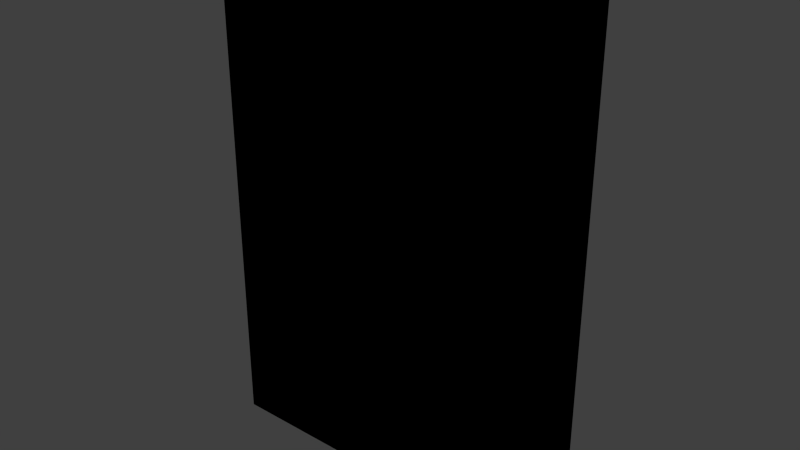 # Source: book_brown_03.blend  (saved by Blender 2.92.15; exported with 4.5.12 LTS)
import bpy
from mathutils import Matrix  # noqa: F401  (used for matrix-valued properties, if any)

bpy.ops.wm.read_factory_settings(use_empty=True)
scene = bpy.context.scene
scene.name = 'Scene'

# ---- collections
col_collection_1 = bpy.data.collections.new('Collection 1'); scene.collection.children.link(col_collection_1)

# ---- images (referenced by path relative to the original .blend; pixels are not part of the script)
import os
ASSET_DIR = os.environ.get("B2B_ASSET_DIR", "")  # directory of the original .blend (textures are referenced by path, not embedded)
HERE = os.path.dirname(os.path.abspath(__file__))  # packed textures are extracted next to this script under _unpacked/

def load_image(name, relpath, width, height, colorspace="sRGB"):
    """Load a texture the original file referenced (path relative to the .blend, or extracted next to this script)."""
    p = next((c for c in (os.path.join(HERE, relpath), os.path.join(ASSET_DIR, relpath)) if relpath and os.path.exists(c)), "")
    if p:
        img = bpy.data.images.load(p, check_existing=True)
        img.name = name
    else:  # same state as the original file: an image datablock whose file is absent (Cycles renders it pink)
        img = bpy.data.images.new(name, width, height)
        img.source = "FILE"
        img.filepath = "//" + (relpath or name)
    img.colorspace_settings.name = colorspace
    return img
img_book_brown_03_png = load_image('book_brown_03.png', 'Materials/book_brown_03.png', 1024, 1024, 'sRGB')

# ---- materials (node trees are filled in below, after node groups)
mat_book_brown_3 = bpy.data.materials.new('Book_Brown_3')
mat_book_brown_3.alpha_threshold = 0.0
mat_book_brown_3.use_transparent_shadow = False
mat_book_brown_3.roughness = 0.5
mat_book_brown_3.line_color = (0.0, 0.0, 0.0, 1.0)

# ---- material node trees
mat_book_brown_3.use_nodes = True; mat_book_brown_3.node_tree.nodes.clear()
_N = mat_book_brown_3.node_tree.nodes; _L = mat_book_brown_3.node_tree.links
n0 = _N.new('ShaderNodeTexImage'); n0.name = 'Image Texture'; n0.location = (43, 345)
n0.image = img_book_brown_03_png
n0.interpolation = 'Closest'
n1 = _N.new('ShaderNodeOutputMaterial'); n1.name = 'Material Output'; n1.location = (344, 318)
n1.is_active_output = True

# ---- world
world_world = bpy.data.worlds.new('World'); scene.world = world_world
world_world.color = (0.05088, 0.05088, 0.05088)
world_world.use_sun_shadow = False
world_world.sun_shadow_jitter_overblur = 0.0
world_world.cycles.sampling_method = 'MANUAL'
world_world.cycles.sample_map_resolution = 256

# ---- meshes
me_cube = bpy.data.meshes.new('Cube')
me_cube.from_pydata([(0.0762, 0.01905, -0.1143), (0.0762, -0.01905, -0.1143), (-0.0762, -0.01905, -0.1143), (-0.0762, 0.01905, -0.1143), (0.0762, 0.01905, 0.1143), (0.0762, -0.01905, 0.1143), (-0.0762, -0.01905, 0.1143), (-0.0762, 0.01905, 0.1143), (0.0762, 0.01271, -0.1143), (0.0762, -0.01271, -0.1143), (-0.0762, -0.01271, -0.1143), (-0.0762, 0.01271, -0.1143), (0.0762, 0.01271, 0.1143), (0.0762, -0.01271, 0.1143), (-0.0762, -0.01271, 0.1143), (-0.0762, 0.01271, 0.1143), (-0.06708, 0.01905, -0.1143), (-0.06708, -0.01905, -0.1143), (-0.06708, 0.01905, 0.1143), (-0.06708, -0.01905, 0.1143), (-0.06708, 0.01271, 0.1143), (-0.06708, -0.01271, 0.1143), (-0.06708, 0.01271, -0.1143), (-0.06708, -0.01271, -0.1143), (0.08297, -0.01271, -0.1143), (0.08297, -0.01905, -0.1143), (0.08297, 0.01905, -0.1143), (0.08297, 0.01905, 0.1143), (0.08297, -0.01905, 0.1143), (0.08297, -0.01271, 0.1143), (0.08297, 0.01271, -0.1143), (0.08297, 0.01271, 0.1143), (0.0762, -0.01271, 0.1187), (0.0762, -0.01905, 0.1187), (-0.06708, 0.01905, 0.1187), (-0.0762, 0.01905, 0.1187), (-0.06708, -0.01905, 0.1187), (-0.0762, -0.01905, 0.1187), (-0.0762, 0.01271, 0.1187), (0.0762, 0.01905, 0.1187), (0.0762, 0.01271, 0.1187), (-0.0762, -0.01271, 0.1187), (-0.06708, 0.01271, 0.1187), (-0.06708, -0.01271, 0.1187), (0.08297, -0.01271, 0.1187), (0.08297, -0.01905, 0.1187), (0.08297, 0.01905, 0.1187), (0.08297, 0.01271, 0.1187), (0.0762, -0.01271, -0.1203), (0.0762, -0.01905, -0.1203), (-0.06708, 0.01905, -0.1203), (-0.0762, 0.01905, -0.1203), (-0.06708, -0.01905, -0.1203), (-0.0762, -0.01905, -0.1203), (-0.0762, 0.01271, -0.1203), (0.0762, 0.01905, -0.1203), (0.0762, 0.01271, -0.1203), (-0.0762, -0.01271, -0.1203), (-0.06708, 0.01271, -0.1203), (-0.06708, -0.01271, -0.1203), (0.08297, -0.01271, -0.1203), (0.08297, -0.01905, -0.1203), (0.08297, 0.01905, -0.1203), (0.08297, 0.01271, -0.1203)], [], [(11, 3, 51, 54), (20, 12, 40, 42), (0, 4, 27, 26), (17, 19, 6, 2), (11, 15, 7, 3), (18, 16, 3, 7), (2, 6, 14, 10), (10, 14, 15, 11), (5, 1, 25, 28), (8, 12, 13, 9), (18, 7, 35, 34), (19, 5, 33, 36), (8, 22, 58, 56), (30, 8, 56, 63), (8, 9, 23, 22), (26, 30, 63, 62), (12, 20, 21, 13), (5, 28, 45, 33), (4, 0, 16, 18), (1, 5, 19, 17), (21, 20, 42, 43), (0, 26, 62, 55), (24, 29, 28, 25), (26, 27, 31, 30), (12, 8, 30, 31), (17, 2, 53, 52), (4, 18, 34, 39), (9, 13, 29, 24), (3, 16, 50, 51), (29, 13, 32, 44), (43, 41, 37, 36), (34, 35, 38, 42), (42, 38, 41, 43), (39, 34, 42, 40), (32, 43, 36, 33), (39, 40, 47, 46), (32, 33, 45, 44), (27, 4, 39, 46), (6, 19, 36, 37), (28, 29, 44, 45), (13, 21, 43, 32), (14, 6, 37, 41), (7, 15, 38, 35), (15, 14, 41, 38), (31, 27, 46, 47), (12, 31, 47, 40), (59, 52, 53, 57), (50, 58, 54, 51), (58, 59, 57, 54), (55, 56, 58, 50), (48, 49, 52, 59), (49, 48, 60, 61), (56, 55, 62, 63), (23, 9, 48, 59), (16, 0, 55, 50), (9, 24, 60, 48), (22, 23, 59, 58), (2, 10, 57, 53), (1, 17, 52, 49), (24, 25, 61, 60), (10, 11, 54, 57), (25, 1, 49, 61)])
_uv = me_cube.uv_layers.new(name='UVMap')
_uv.uv.foreach_set('vector', [0.4668, 0.02316, 0.4529, 0.02316, 0.4529, 0.007819, 0.4668, 0.007819, 0.4714, 0.7559, 0.4714, 0.7435, 0.4683, 0.7435, 0.4683, 0.7559, 0.03499, 0.01857, 0.03499, 0.7224, 0.01345, 0.7224, 0.01345, 0.01857, 0.5778, 0.01696, 0.5778, 0.7197, 0.5566, 0.7197, 0.5566, 0.01696, 0.4668, 0.02316, 0.4668, 0.7181, 0.4529, 0.7181, 0.4529, 0.02316, 0.4062, 0.7224, 0.4062, 0.01857, 0.4353, 0.01857, 0.4353, 0.7224, 0.5504, 0.02316, 0.5504, 0.7181, 0.5365, 0.7181, 0.5365, 0.02316, 0.5365, 0.02316, 0.5365, 0.7181, 0.4668, 0.7181, 0.4668, 0.02316, 0.9846, 0.7197, 0.9846, 0.01696, 1.0, 0.01696, 1.0, 0.7197, 0.6657, 0.9877, 0.3284, 0.9877, 0.3284, 0.7899, 0.6657, 0.7899, 0.4062, 0.7224, 0.4353, 0.7224, 0.4353, 0.7339, 0.4062, 0.7339, 0.5778, 0.7197, 0.9846, 0.7197, 0.9846, 0.7312, 0.5778, 0.7312, 0.4683, 0.759, 0.4807, 0.759, 0.4807, 0.7559, 0.4683, 0.7559, 0.4963, 0.7497, 0.4932, 0.7497, 0.4932, 0.7528, 0.4963, 0.7528, 0.6657, 0.9877, 0.6657, 0.7899, 0.9829, 0.7899, 0.9829, 0.9877, 0.4963, 0.7435, 0.4932, 0.7435, 0.4932, 0.7465, 0.4963, 0.7465, 0.3284, 0.9877, 0.01115, 0.9877, 0.01115, 0.7899, 0.3284, 0.7899, 0.9846, 0.7197, 1.0, 0.7197, 1.0, 0.7312, 0.9846, 0.7312, 0.03499, 0.7224, 0.03499, 0.01857, 0.4062, 0.01857, 0.4062, 0.7224, 0.9846, 0.01696, 0.9846, 0.7197, 0.5778, 0.7197, 0.5778, 0.01696, 0.4807, 0.7528, 0.4807, 0.7466, 0.4777, 0.7466, 0.4777, 0.7528, 0.03499, 0.01857, 0.01345, 0.01857, 0.01345, 0.002997, 0.03499, 0.002997, 0.4777, 0.7465, 0.4901, 0.7465, 0.4901, 0.7435, 0.4777, 0.7435, 0.4932, 0.7559, 0.4932, 0.7435, 0.4901, 0.7435, 0.4901, 0.7559, 0.4683, 0.7652, 0.4807, 0.7652, 0.4807, 0.7622, 0.4683, 0.7622, 0.5778, 0.01696, 0.5566, 0.01696, 0.5566, 0.001406, 0.5778, 0.001406, 0.03499, 0.7224, 0.4062, 0.7224, 0.4062, 0.7339, 0.03499, 0.7339, 0.4901, 0.759, 0.4901, 0.7466, 0.487, 0.7466, 0.487, 0.759, 0.4353, 0.01857, 0.4062, 0.01857, 0.4062, 0.002997, 0.4353, 0.002997, 0.4714, 0.7684, 0.4683, 0.7684, 0.4683, 0.7714, 0.4714, 0.7714, 0.4932, 0.7653, 0.4901, 0.7653, 0.4901, 0.7683, 0.4932, 0.7683, 0.4901, 0.7622, 0.487, 0.7622, 0.487, 0.7652, 0.4901, 0.7652, 0.487, 0.7621, 0.487, 0.759, 0.4808, 0.759, 0.4808, 0.7621, 0.4776, 0.7559, 0.4776, 0.7435, 0.4746, 0.7435, 0.4746, 0.7559, 0.4683, 0.7683, 0.4807, 0.7683, 0.4807, 0.7653, 0.4327, 0.7653, 0.4807, 0.7684, 0.4777, 0.7684, 0.4777, 0.7714, 0.4807, 0.7714, 0.4807, 0.7528, 0.4777, 0.7528, 0.4777, 0.7559, 0.4807, 0.7559, 0.01345, 0.7224, 0.03499, 0.7224, 0.03499, 0.7339, 0.01345, 0.7339, 0.5566, 0.7197, 0.5778, 0.7197, 0.5778, 0.7312, 0.5566, 0.7312, 0.4901, 0.759, 0.487, 0.759, 0.487, 0.7621, 0.4901, 0.7621, 0.4838, 0.759, 0.4838, 0.7466, 0.4808, 0.7466, 0.4808, 0.759, 0.5365, 0.7181, 0.5504, 0.7181, 0.5504, 0.7294, 0.5365, 0.7294, 0.4529, 0.7181, 0.4668, 0.7181, 0.4668, 0.7294, 0.4529, 0.7294, 0.4668, 0.7181, 0.5365, 0.7181, 0.5365, 0.7294, 0.4668, 0.7294, 0.4932, 0.7559, 0.4901, 0.7559, 0.4901, 0.759, 0.4932, 0.759, 0.4932, 0.759, 0.4901, 0.759, 0.4901, 0.7621, 0.4932, 0.7621, 0.4901, 0.7653, 0.487, 0.7653, 0.487, 0.7683, 0.4901, 0.7683, 0.4932, 0.7622, 0.4901, 0.7622, 0.4901, 0.7652, 0.4932, 0.7652, 0.4808, 0.7652, 0.487, 0.7652, 0.487, 0.7622, 0.4808, 0.7622, 0.487, 0.7466, 0.4839, 0.7466, 0.4839, 0.759, 0.487, 0.759, 0.4807, 0.7621, 0.4807, 0.759, 0.4683, 0.759, 0.4683, 0.7621, 0.4745, 0.7684, 0.4715, 0.7684, 0.4715, 0.7714, 0.4745, 0.7714, 0.4963, 0.7466, 0.4932, 0.7466, 0.4932, 0.7497, 0.4963, 0.7497, 0.4745, 0.7559, 0.4745, 0.7435, 0.4715, 0.7435, 0.4715, 0.7559, 0.4062, 0.01857, 0.03499, 0.01857, 0.03499, 0.002997, 0.4062, 0.002997, 0.4776, 0.7684, 0.4746, 0.7684, 0.4746, 0.7714, 0.4776, 0.7714, 0.4808, 0.7683, 0.487, 0.7683, 0.487, 0.7653, 0.4808, 0.7653, 0.5504, 0.02316, 0.5365, 0.02316, 0.5365, 0.007819, 0.5504, 0.007819, 0.9846, 0.01696, 0.5778, 0.01696, 0.5778, 0.001406, 0.9846, 0.001406, 0.4963, 0.7528, 0.4932, 0.7528, 0.4932, 0.7559, 0.4963, 0.7559, 0.5365, 0.02316, 0.4668, 0.02316, 0.4668, 0.007819, 0.5365, 0.007819, 1.0, 0.01696, 0.9846, 0.01696, 0.9846, 0.001406, 1.0, 0.001406])
me_cube.materials.append(mat_book_brown_3)
me_cube.use_remesh_preserve_volume = False
me_cube.use_remesh_preserve_attributes = False
me_cube.use_mirror_vertex_groups = False
me_cube.update()

# ---- objects
ob_book_brown_3 = bpy.data.objects.new('Book_Brown_3', me_cube)

# ---- transforms, parenting, visibility, modifiers, constraints
ob_book_brown_3.location = (0.0, 0.0, 0.0)
ob_book_brown_3.lock_rotations_4d = False
ob_book_brown_3.empty_display_type = 'ARROWS'
ob_book_brown_3.lineart.crease_threshold = 0.0

# ---- collection membership
col_collection_1.objects.link(ob_book_brown_3)

# ---- scene / render settings (as saved in the file)
scene.frame_start = 1; scene.frame_end = 250; scene.frame_set(1)
scene.render.engine = 'BLENDER_EEVEE_NEXT'
scene.render.resolution_percentage = 50
scene.render.dither_intensity = 0.0
scene.cycles.use_denoising = False
scene.cycles.samples = 10
scene.cycles.sampling_pattern = 'TABULATED_SOBOL'
scene.cycles.light_sampling_threshold = 0.0
scene.cycles.use_adaptive_sampling = False
scene.cycles.use_light_tree = False
scene.cycles.blur_glossy = 0.0
scene.cycles.pixel_filter_type = 'GAUSSIAN'
scene.cycles.sample_clamp_indirect = 0.0
scene.view_settings.view_transform = 'Standard'
bpy.context.view_layer.update()

# ---- added for rendering (the .blend has no active camera and no usable light): camera, sun
cam_auto = bpy.data.cameras.new('AutoCamera')
cam_auto.lens = 50.0
cam_auto.sensor_width = 36.0
cam_auto.clip_end = 1000.0
ob_auto_camera = bpy.data.objects.new('AutoCamera', cam_auto)
scene.collection.objects.link(ob_auto_camera)
ob_auto_camera.location = (0.271438, -0.321665, 0.213659)
ob_auto_camera.rotation_euler = (1.09748, -7.21219e-08, 0.694738)
scene.camera = ob_auto_camera
light_auto_sun = bpy.data.lights.new('AutoSun', 'SUN')
light_auto_sun.energy = 3.0
light_auto_sun.angle = 0.0523599
ob_auto_sun = bpy.data.objects.new('AutoSun', light_auto_sun)
scene.collection.objects.link(ob_auto_sun)
ob_auto_sun.rotation_euler = (0.872665, 0.174533, 0.523599)
bpy.context.view_layer.update()

